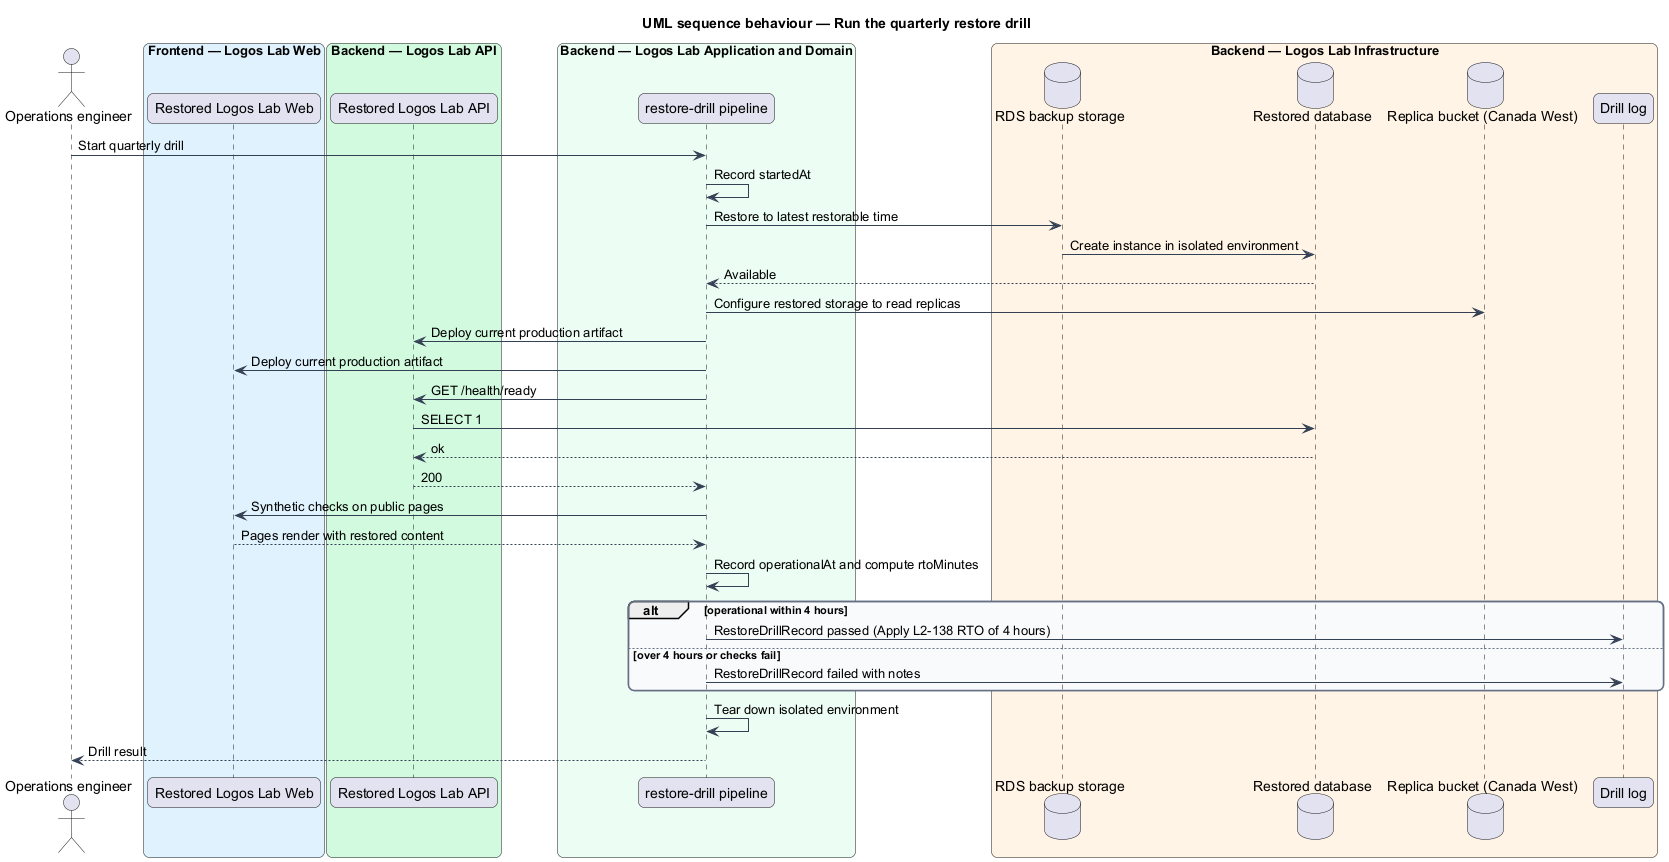

The diagram above was rendered by PlantUML. Its source (embedded in the PNG):
@startuml
title UML sequence behaviour — Run the quarterly restore drill
skinparam backgroundColor #FFFFFF
skinparam shadowing false
skinparam roundcorner 12
skinparam defaultFontName Arial
skinparam ArrowColor #344054
skinparam rectangle {
  BorderColor #344054
  FontColor #101828
}
skinparam package {
  BorderColor #667085
  FontColor #101828
  BackgroundColor #F9FAFB
}
actor "Operations engineer" as actor
box "Frontend — Logos Lab Web" #E0F2FE
  participant "Restored Logos Lab Web" as web
end box
box "Backend — Logos Lab API" #D1FADF
  participant "Restored Logos Lab API" as api
end box
box "Backend — Logos Lab Application and Domain" #ECFDF3
  participant "restore-drill pipeline" as pipeline
end box
box "Backend — Logos Lab Infrastructure" #FFF4E5
  database "RDS backup storage" as backup
  database "Restored database" as rdb
  database "Replica bucket (Canada West)" as replica
  participant "Drill log" as log
end box
actor -> pipeline : Start quarterly drill
pipeline -> pipeline : Record startedAt
pipeline -> backup : Restore to latest restorable time
backup -> rdb : Create instance in isolated environment
rdb --> pipeline : Available
pipeline -> replica : Configure restored storage to read replicas
pipeline -> api : Deploy current production artifact
pipeline -> web : Deploy current production artifact
pipeline -> api : GET /health/ready
api -> rdb : SELECT 1
rdb --> api : ok
api --> pipeline : 200
pipeline -> web : Synthetic checks on public pages
web --> pipeline : Pages render with restored content
pipeline -> pipeline : Record operationalAt and compute rtoMinutes
alt operational within 4 hours
  pipeline -> log : RestoreDrillRecord passed (Apply L2-138 RTO of 4 hours)
else over 4 hours or checks fail
  pipeline -> log : RestoreDrillRecord failed with notes
end
pipeline -> pipeline : Tear down isolated environment
pipeline --> actor : Drill result
@enduml